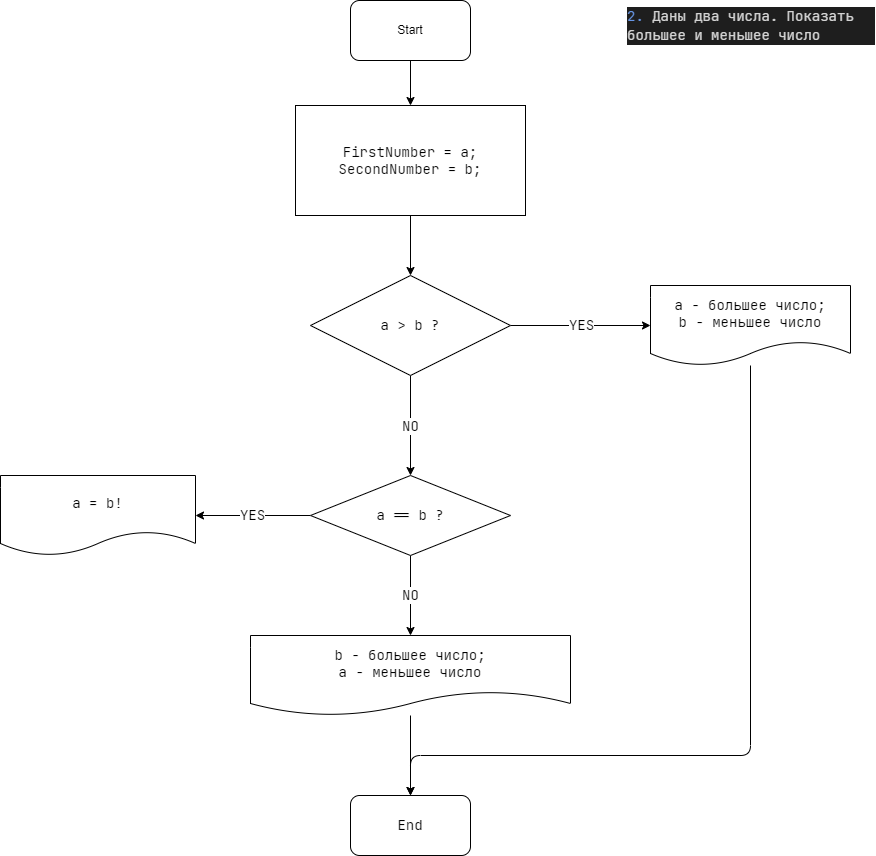

The diagram above was exported from draw.io. Its source (the exported page's mxGraphModel, read from the mxfile embedded in the PNG):
<mxGraphModel dx="2290" dy="553" grid="1" gridSize="10" guides="1" tooltips="1" connect="1" arrows="1" fold="1" page="1" pageScale="1" pageWidth="1169" pageHeight="1654" math="0" shadow="0">
  <root>
    <mxCell id="0" />
    <mxCell id="1" parent="0" />
    <mxCell id="2" value="&lt;div style=&quot;color: rgb(212, 212, 212); background-color: rgb(30, 30, 30); font-family: &amp;quot;jetbrains mono&amp;quot;, &amp;quot;jetbrains mono&amp;quot;, monospace, consolas, &amp;quot;courier new&amp;quot;, monospace; font-weight: normal; font-size: 14px; line-height: 19px;&quot;&gt;&lt;div&gt;&lt;span style=&quot;color: #6796e6&quot;&gt;2.&lt;/span&gt;&lt;span style=&quot;color: #d4d4d4&quot;&gt; Даны два числа. Показать большее и меньшее число&lt;/span&gt;&lt;/div&gt;&lt;/div&gt;" style="text;whiteSpace=wrap;html=1;" vertex="1" parent="1">
      <mxGeometry x="515" y="65" width="250" height="90" as="geometry" />
    </mxCell>
    <mxCell id="5" value="" style="edgeStyle=none;html=1;fontFamily=JetBrains Mono;fontSize=14;" edge="1" parent="1" source="3" target="4">
      <mxGeometry relative="1" as="geometry" />
    </mxCell>
    <mxCell id="3" value="Start" style="rounded=1;whiteSpace=wrap;html=1;" vertex="1" parent="1">
      <mxGeometry x="240" y="65" width="120" height="60" as="geometry" />
    </mxCell>
    <mxCell id="15" value="" style="edgeStyle=none;html=1;fontFamily=JetBrains Mono;fontSize=14;" edge="1" parent="1" source="4" target="6">
      <mxGeometry relative="1" as="geometry" />
    </mxCell>
    <mxCell id="4" value="FirstNumber = a;&lt;br&gt;SecondNumber = b;" style="rounded=0;whiteSpace=wrap;html=1;fontFamily=JetBrains Mono;fontSize=14;" vertex="1" parent="1">
      <mxGeometry x="185" y="170" width="230" height="110" as="geometry" />
    </mxCell>
    <mxCell id="9" value="YES" style="edgeStyle=none;html=1;exitX=1;exitY=0.5;exitDx=0;exitDy=0;entryX=0;entryY=0.5;entryDx=0;entryDy=0;fontFamily=JetBrains Mono;fontSize=14;" edge="1" parent="1" source="6" target="7">
      <mxGeometry relative="1" as="geometry" />
    </mxCell>
    <mxCell id="20" value="NO" style="edgeStyle=none;html=1;fontFamily=JetBrains Mono;fontSize=14;" edge="1" parent="1" source="6" target="16">
      <mxGeometry relative="1" as="geometry" />
    </mxCell>
    <mxCell id="6" value="a &amp;gt; b ?" style="rhombus;whiteSpace=wrap;html=1;fontFamily=JetBrains Mono;fontSize=14;" vertex="1" parent="1">
      <mxGeometry x="200" y="340" width="200" height="100" as="geometry" />
    </mxCell>
    <mxCell id="14" value="" style="edgeStyle=none;html=1;fontFamily=JetBrains Mono;fontSize=14;entryX=0.5;entryY=0;entryDx=0;entryDy=0;" edge="1" parent="1" source="7" target="11">
      <mxGeometry relative="1" as="geometry">
        <mxPoint x="640" y="520" as="targetPoint" />
        <Array as="points">
          <mxPoint x="640" y="820" />
          <mxPoint x="300" y="820" />
        </Array>
      </mxGeometry>
    </mxCell>
    <mxCell id="7" value="a - большее число;&lt;br&gt;b - меньшее число" style="shape=document;whiteSpace=wrap;html=1;boundedLbl=1;fontFamily=JetBrains Mono;fontSize=14;" vertex="1" parent="1">
      <mxGeometry x="540" y="350" width="200" height="80" as="geometry" />
    </mxCell>
    <mxCell id="12" value="" style="edgeStyle=none;html=1;fontFamily=JetBrains Mono;fontSize=14;" edge="1" parent="1" source="8" target="11">
      <mxGeometry relative="1" as="geometry" />
    </mxCell>
    <mxCell id="8" value="&lt;span&gt;b - большее число;&lt;/span&gt;&lt;br&gt;&lt;span&gt;a - меньшее число&lt;/span&gt;" style="shape=document;whiteSpace=wrap;html=1;boundedLbl=1;fontFamily=JetBrains Mono;fontSize=14;" vertex="1" parent="1">
      <mxGeometry x="140" y="700" width="320" height="80" as="geometry" />
    </mxCell>
    <mxCell id="11" value="End" style="rounded=1;whiteSpace=wrap;html=1;fontFamily=JetBrains Mono;fontSize=14;" vertex="1" parent="1">
      <mxGeometry x="240" y="860" width="120" height="60" as="geometry" />
    </mxCell>
    <mxCell id="18" value="YES" style="edgeStyle=none;html=1;fontFamily=JetBrains Mono;fontSize=14;" edge="1" parent="1" source="16" target="17">
      <mxGeometry relative="1" as="geometry" />
    </mxCell>
    <mxCell id="19" value="NO" style="edgeStyle=none;html=1;fontFamily=JetBrains Mono;fontSize=14;" edge="1" parent="1" source="16" target="8">
      <mxGeometry relative="1" as="geometry" />
    </mxCell>
    <mxCell id="16" value="a == b ?" style="rhombus;whiteSpace=wrap;html=1;fontFamily=JetBrains Mono;fontSize=14;" vertex="1" parent="1">
      <mxGeometry x="200" y="540" width="200" height="80" as="geometry" />
    </mxCell>
    <mxCell id="17" value="a = b!" style="shape=document;whiteSpace=wrap;html=1;boundedLbl=1;fontFamily=JetBrains Mono;fontSize=14;" vertex="1" parent="1">
      <mxGeometry x="-110" y="540" width="195" height="80" as="geometry" />
    </mxCell>
  </root>
</mxGraphModel>